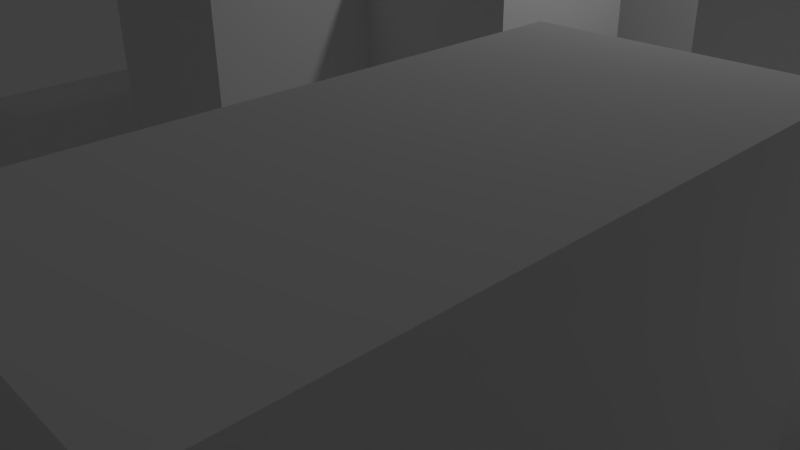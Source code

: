 # Source: 2D_game_90_Degree_turn.blend  (saved by Blender 2.76.0; exported with 4.5.12 LTS)
import bpy
from mathutils import Matrix  # noqa: F401  (used for matrix-valued properties, if any)

bpy.ops.wm.read_factory_settings(use_empty=True)
scene = bpy.context.scene
scene.name = 'Scene'

# ---- collections
col_collection_1 = bpy.data.collections.new('Collection 1'); scene.collection.children.link(col_collection_1)

# ---- world
world_world = bpy.data.worlds.new('World'); scene.world = world_world
world_world.color = (0.05088, 0.05088, 0.05088)
world_world.use_sun_shadow = False
world_world.sun_shadow_jitter_overblur = 0.0
world_world.cycles.sampling_method = 'MANUAL'
world_world.cycles.sample_map_resolution = 256

# ---- cameras
cam_camera = bpy.data.cameras.new('Camera')
cam_camera.clip_end = 100.0
cam_camera.lens = 35.0
cam_camera.sensor_width = 32.0
cam_camera.sensor_height = 18.0
cam_camera.ortho_scale = 7.314
cam_camera.dof.focus_distance = 0.0
cam_camera.dof.aperture_fstop = 128.0

# ---- lights
light_lamp = bpy.data.lights.new('Lamp', 'POINT')
light_lamp.transmission_factor = 0.0
light_lamp.cutoff_distance = 30.0
light_lamp.energy = 100.0
light_lamp.shadow_buffer_clip_start = 1.001
light_lamp.shadow_soft_size = 0.1
light_lamp.shadow_maximum_resolution = 0.006
light_lamp.use_absolute_resolution = True
light_lamp.cycles.use_multiple_importance_sampling = False

# ---- meshes
me_plane = bpy.data.meshes.new('Plane')
me_plane.from_pydata([(-10.0, -10.0, 0.0), (10.0, -10.0, 0.0), (-10.0, 10.0, 0.0), (10.0, 10.0, 0.0), (-10.0, 8.0, 0.0), (-10.0, 6.0, 0.0), (-10.0, 4.0, 0.0), (-10.0, 2.0, 0.0), (-10.0, 0.0, 0.0), (-10.0, -2.0, 0.0), (-10.0, -4.0, 0.0), (-10.0, -6.0, 0.0), (-10.0, -8.0, 0.0), (-8.0, -10.0, 0.0), (-6.0, -10.0, 0.0), (-4.0, -10.0, 0.0), (-2.0, -10.0, 0.0), (0.0, -10.0, 0.0), (2.0, -10.0, 0.0), (4.0, -10.0, 0.0), (6.0, -10.0, 0.0), (8.0, -10.0, 0.0), (10.0, -8.0, 0.0), (10.0, -6.0, 0.0), (10.0, -4.0, 0.0), (10.0, -2.0, 0.0), (10.0, 0.0, 0.0), (10.0, 2.0, 0.0), (10.0, 4.0, 0.0), (10.0, 6.0, 0.0), (10.0, 8.0, 0.0), (8.0, 10.0, 0.0), (6.0, 10.0, 0.0), (4.0, 10.0, 0.0), (2.0, 10.0, 0.0), (0.0, 10.0, 0.0), (-2.0, 10.0, 0.0), (-4.0, 10.0, 0.0), (-6.0, 10.0, 0.0), (-8.0, 10.0, 0.0), (-8.0, -8.0, 0.0), (-8.0, -6.0, 0.0), (-8.0, -4.0, 0.0), (-8.0, -2.0, 0.0), (-8.0, 0.0, 0.0), (-8.0, 2.0, 0.0), (-8.0, 4.0, 0.0), (-8.0, 6.0, 0.0), (-8.0, 8.0, 0.0), (-6.0, -8.0, 0.0), (-6.0, -6.0, 0.0), (-6.0, -4.0, 0.0), (-6.0, -2.0, 0.0), (-6.0, 0.0, 0.0), (-6.0, 2.0, 0.0), (-6.0, 4.0, 0.0), (-6.0, 6.0, 0.0), (-6.0, 8.0, 0.0), (-4.0, -8.0, 0.0), (-4.0, -6.0, 0.0), (-4.0, -4.0, 0.0), (-4.0, -2.0, 0.0), (-4.0, 0.0, 0.0), (-4.0, 2.0, 0.0), (-4.0, 4.0, 0.0), (-4.0, 6.0, 0.0), (-4.0, 8.0, 0.0), (-2.0, -8.0, 0.0), (-2.0, -6.0, 0.0), (-2.0, -4.0, 0.0), (-2.0, -2.0, 0.0), (-2.0, 0.0, 0.0), (-2.0, 2.0, 0.0), (-2.0, 4.0, 0.0), (-2.0, 6.0, 0.0), (-2.0, 8.0, 0.0), (0.0, -8.0, 0.0), (0.0, -6.0, 0.0), (0.0, -4.0, 0.0), (0.0, -2.0, 0.0), (0.0, 0.0, 0.0), (0.0, 2.0, 0.0), (0.0, 4.0, 0.0), (0.0, 6.0, 0.0), (0.0, 8.0, 0.0), (2.0, -8.0, 0.0), (2.0, -6.0, 0.0), (2.0, -4.0, 0.0), (2.0, -2.0, 0.0), (2.0, 0.0, 0.0), (2.0, 2.0, 0.0), (2.0, 4.0, 0.0), (2.0, 6.0, 0.0), (2.0, 8.0, 0.0), (4.0, -8.0, 0.0), (4.0, -6.0, 0.0), (4.0, -4.0, 0.0), (4.0, -2.0, 0.0), (4.0, 0.0, 0.0), (4.0, 2.0, 0.0), (4.0, 4.0, 0.0), (4.0, 6.0, 0.0), (4.0, 8.0, 0.0), (6.0, -8.0, 0.0), (6.0, -6.0, 0.0), (6.0, -4.0, 0.0), (6.0, -2.0, 0.0), (6.0, 0.0, 0.0), (6.0, 2.0, 0.0), (6.0, 4.0, 0.0), (6.0, 6.0, 0.0), (6.0, 8.0, 0.0), (8.0, -8.0, 0.0), (8.0, -6.0, 0.0), (8.0, -4.0, 0.0), (8.0, -2.0, 0.0), (8.0, 0.0, 0.0), (8.0, 2.0, 0.0), (8.0, 4.0, 0.0), (8.0, 6.0, 0.0), (8.0, 8.0, 0.0), (-10.0, -8.0, 4.0), (-10.0, -10.0, 4.0), (8.0, -10.0, 4.0), (10.0, -10.0, 4.0), (10.0, 8.0, 4.0), (10.0, 10.0, 4.0), (-8.0, 10.0, 4.0), (-10.0, 10.0, 4.0), (-10.0, 8.0, 4.0), (-10.0, 6.0, 4.0), (-10.0, 4.0, 4.0), (-10.0, -4.0, 4.0), (-10.0, -6.0, 4.0), (-8.0, -10.0, 4.0), (-6.0, -10.0, 4.0), (-4.0, -10.0, 4.0), (4.0, -10.0, 4.0), (6.0, -10.0, 4.0), (10.0, -8.0, 4.0), (10.0, -6.0, 4.0), (10.0, -4.0, 4.0), (10.0, -2.0, 4.0), (10.0, 0.0, 4.0), (10.0, 2.0, 4.0), (10.0, 4.0, 4.0), (10.0, 6.0, 4.0), (8.0, 10.0, 4.0), (6.0, 10.0, 4.0), (4.0, 10.0, 4.0), (2.0, 10.0, 4.0), (0.0, 10.0, 4.0), (-2.0, 10.0, 4.0), (-4.0, 10.0, 4.0), (-6.0, 10.0, 4.0), (-8.0, 8.0, 4.0), (-8.0, -8.0, 4.0), (-8.0, -6.0, 4.0), (-8.0, -4.0, 4.0), (-8.0, 4.0, 4.0), (-8.0, 6.0, 4.0), (-6.0, 8.0, 4.0), (-6.0, -8.0, 4.0), (-4.0, 8.0, 4.0), (-4.0, -8.0, 4.0), (-2.0, 8.0, 4.0), (0.0, 8.0, 4.0), (2.0, 8.0, 4.0), (4.0, 8.0, 4.0), (4.0, -8.0, 4.0), (6.0, 8.0, 4.0), (6.0, -8.0, 4.0), (8.0, 8.0, 4.0), (8.0, -8.0, 4.0), (8.0, -6.0, 4.0), (8.0, -4.0, 4.0), (8.0, -2.0, 4.0), (8.0, 0.0, 4.0), (8.0, 2.0, 4.0), (8.0, 4.0, 4.0), (8.0, 6.0, 4.0), (-6.0, 4.0, 4.0), (-6.0, 6.0, 4.0), (-4.0, 4.0, 4.0), (-4.0, 6.0, 4.0), (-2.0, -2.0, 4.0), (-2.0, 0.0, 4.0), (-2.0, 4.0, 4.0), (-2.0, 6.0, 4.0), (0.0, -2.0, 4.0), (0.0, 0.0, 4.0), (0.0, 2.0, 4.0), (0.0, 4.0, 4.0), (0.0, 6.0, 4.0), (2.0, 0.0, 4.0), (2.0, 2.0, 4.0), (2.0, 4.0, 4.0), (2.0, 6.0, 4.0), (4.0, -6.0, 4.0), (4.0, -4.0, 4.0), (4.0, -2.0, 4.0), (4.0, 0.0, 4.0), (4.0, 2.0, 4.0), (4.0, 4.0, 4.0), (4.0, 6.0, 4.0), (6.0, -6.0, 4.0), (6.0, -4.0, 4.0), (6.0, -2.0, 4.0), (6.0, 0.0, 4.0), (6.0, 2.0, 4.0), (6.0, 4.0, 4.0), (6.0, 6.0, 4.0)], [], [(93, 102, 168, 167), (49, 40, 156, 162), (33, 34, 150, 149), (66, 75, 165, 163), (32, 33, 149, 148), (5, 6, 131, 130), (31, 32, 148, 147), (6, 46, 159, 131), (4, 5, 130, 129), (3, 31, 147, 126), (2, 4, 129, 128), (29, 30, 125, 146), (39, 2, 128, 127), (10, 42, 43, 9), (9, 43, 44, 8), (8, 44, 45, 7), (7, 45, 46, 6), (28, 29, 146, 145), (30, 3, 126, 125), (27, 28, 145, 144), (40, 49, 50, 41), (41, 50, 51, 42), (42, 51, 52, 43), (43, 52, 53, 44), (44, 53, 54, 45), (45, 54, 55, 46), (46, 55, 56, 47), (47, 56, 57, 48), (42, 10, 132, 158), (49, 58, 59, 50), (50, 59, 60, 51), (51, 60, 61, 52), (52, 61, 62, 53), (53, 62, 63, 54), (54, 63, 64, 55), (101, 92, 197, 204), (56, 65, 66, 57), (15, 16, 67, 58), (58, 67, 68, 59), (59, 68, 69, 60), (60, 69, 70, 61), (61, 70, 71, 62), (62, 71, 72, 63), (63, 72, 73, 64), (74, 65, 184, 188), (65, 74, 75, 66), (16, 17, 76, 67), (67, 76, 77, 68), (68, 77, 78, 69), (69, 78, 79, 70), (91, 100, 203, 196), (71, 80, 81, 72), (72, 81, 82, 73), (73, 82, 83, 74), (74, 83, 84, 75), (17, 18, 85, 76), (76, 85, 86, 77), (77, 86, 87, 78), (78, 87, 88, 79), (79, 88, 89, 80), (89, 90, 195, 194), (81, 90, 91, 82), (64, 73, 187, 183), (83, 92, 93, 84), (18, 19, 94, 85), (85, 94, 95, 86), (86, 95, 96, 87), (87, 96, 97, 88), (88, 97, 98, 89), (89, 98, 99, 90), (90, 99, 100, 91), (100, 99, 202, 203), (92, 101, 102, 93), (21, 1, 124, 123), (94, 103, 104, 95), (110, 101, 204, 211), (99, 98, 201, 202), (97, 106, 107, 98), (73, 74, 188, 187), (109, 110, 211, 210), (97, 96, 199, 200), (101, 110, 111, 102), (26, 27, 144, 143), (103, 112, 113, 104), (104, 113, 114, 105), (105, 114, 115, 106), (106, 115, 116, 107), (107, 116, 117, 108), (108, 117, 118, 109), (109, 118, 119, 110), (110, 119, 120, 111), (111, 120, 172, 170), (12, 0, 122, 121), (25, 26, 143, 142), (84, 93, 167, 166), (24, 25, 142, 141), (57, 66, 163, 161), (120, 119, 180, 172), (23, 24, 141, 140), (119, 118, 179, 180), (172, 125, 126, 147), (129, 155, 127, 128), (155, 161, 154, 127), (161, 163, 153, 154), (163, 165, 152, 153), (165, 166, 151, 152), (166, 167, 150, 151), (167, 168, 149, 150), (168, 170, 148, 149), (170, 172, 147, 148), (122, 134, 156, 121), (121, 156, 157, 133), (133, 157, 158, 132), (131, 159, 160, 130), (130, 160, 155, 129), (134, 135, 162, 156), (135, 136, 164, 162), (137, 138, 171, 169), (138, 123, 173, 171), (123, 124, 139, 173), (173, 139, 140, 174), (174, 140, 141, 175), (175, 141, 142, 176), (176, 142, 143, 177), (177, 143, 144, 178), (178, 144, 145, 179), (179, 145, 146, 180), (180, 146, 125, 172), (15, 58, 164, 136), (34, 35, 151, 150), (103, 94, 169, 171), (35, 36, 152, 151), (36, 37, 153, 152), (10, 11, 133, 132), (37, 38, 154, 153), (11, 12, 121, 133), (38, 39, 127, 154), (0, 13, 134, 122), (13, 14, 135, 134), (14, 15, 136, 135), (40, 41, 157, 156), (48, 57, 161, 155), (75, 84, 166, 165), (41, 42, 158, 157), (58, 49, 162, 164), (113, 112, 173, 174), (102, 111, 170, 168), (114, 113, 174, 175), (112, 103, 171, 173), (115, 114, 175, 176), (19, 20, 138, 137), (116, 115, 176, 177), (20, 21, 123, 138), (117, 116, 177, 178), (46, 47, 160, 159), (1, 22, 139, 124), (118, 117, 178, 179), (94, 19, 137, 169), (47, 48, 155, 160), (22, 23, 140, 139), (181, 183, 184, 182), (183, 187, 188, 184), (185, 189, 190, 186), (190, 194, 195, 191), (192, 196, 197, 193), (196, 203, 204, 197), (198, 205, 206, 199), (199, 206, 207, 200), (201, 208, 209, 202), (202, 209, 210, 203), (203, 210, 211, 204), (56, 55, 181, 182), (79, 80, 190, 189), (80, 89, 194, 190), (81, 80, 190, 191), (90, 81, 191, 195), (104, 105, 206, 205), (95, 104, 205, 198), (55, 64, 183, 181), (82, 91, 196, 192), (105, 106, 207, 206), (65, 56, 182, 184), (83, 82, 192, 193), (92, 83, 193, 197), (71, 70, 185, 186), (70, 79, 189, 185), (106, 97, 200, 207), (107, 108, 209, 208), (80, 71, 186, 190), (96, 95, 198, 199), (98, 107, 208, 201), (108, 109, 210, 209)])
me_plane.use_remesh_preserve_volume = False
me_plane.use_remesh_preserve_attributes = False
me_plane.use_mirror_vertex_groups = False
me_plane.update()

# ---- objects
ob_plane = bpy.data.objects.new('Plane', me_plane)
ob_lamp = bpy.data.objects.new('Lamp', light_lamp)
ob_camera = bpy.data.objects.new('Camera', cam_camera)

# ---- transforms, parenting, visibility, modifiers, constraints
ob_plane.location = (0.0, 0.0, 0.0)
ob_plane.lineart.crease_threshold = 0.0
ob_lamp.location = (4.076, 1.005, 5.904)
ob_lamp.rotation_euler = (0.6503, 0.05522, 1.866)
ob_lamp.lock_rotations_4d = False
ob_lamp.empty_display_type = 'ARROWS'
ob_lamp.color = (0.0, 0.0, 0.0, 0.0)
ob_lamp.lineart.crease_threshold = 0.0
ob_camera.location = (7.481, -6.508, 5.344)
ob_camera.rotation_euler = (1.109, 0.01082, 0.8149)
ob_camera.lock_rotations_4d = False
ob_camera.empty_display_type = 'ARROWS'
ob_camera.color = (0.0, 0.0, 0.0, 0.0)
ob_camera.display_type = 'WIRE'
ob_camera.lineart.crease_threshold = 0.0

# ---- collection membership
col_collection_1.objects.link(ob_plane)
col_collection_1.objects.link(ob_lamp)
col_collection_1.objects.link(ob_camera)

# ---- scene / render settings (as saved in the file)
scene.camera = ob_camera
scene.frame_start = 1; scene.frame_end = 250; scene.frame_set(1)
scene.render.engine = 'BLENDER_EEVEE_NEXT'
scene.render.resolution_percentage = 50
scene.render.dither_intensity = 0.0
scene.cycles.use_denoising = False
scene.cycles.samples = 10
scene.cycles.sampling_pattern = 'TABULATED_SOBOL'
scene.cycles.light_sampling_threshold = 0.0
scene.cycles.use_adaptive_sampling = False
scene.cycles.use_light_tree = False
scene.cycles.blur_glossy = 0.0
scene.cycles.pixel_filter_type = 'GAUSSIAN'
scene.cycles.sample_clamp_indirect = 0.0
scene.view_settings.view_transform = 'Standard'
bpy.context.view_layer.update()
